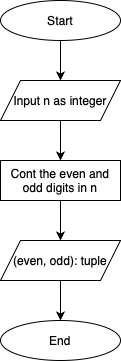

The diagram above was exported from draw.io. Its source (the exported page's mxGraphModel, read from the mxfile embedded in the PNG):
<mxGraphModel dx="989" dy="570" grid="1" gridSize="10" guides="1" tooltips="1" connect="1" arrows="1" fold="1" page="1" pageScale="1" pageWidth="827" pageHeight="1169" background="#ffffff" math="0" shadow="0">
  <root>
    <mxCell id="0" />
    <mxCell id="1" parent="0" />
    <mxCell id="6OEK3HkwsZAHeZwyoHTl-1" value="Start" style="ellipse;whiteSpace=wrap;html=1;" vertex="1" parent="1">
      <mxGeometry x="360" y="80" width="120" height="40" as="geometry" />
    </mxCell>
    <mxCell id="6OEK3HkwsZAHeZwyoHTl-5" value="" style="endArrow=classic;html=1;rounded=0;exitX=0.5;exitY=1;exitDx=0;exitDy=0;entryX=0.5;entryY=0;entryDx=0;entryDy=0;" edge="1" parent="1" source="6OEK3HkwsZAHeZwyoHTl-1" target="6OEK3HkwsZAHeZwyoHTl-86">
      <mxGeometry width="50" height="50" relative="1" as="geometry">
        <mxPoint x="340" y="360" as="sourcePoint" />
        <mxPoint x="430" y="150" as="targetPoint" />
      </mxGeometry>
    </mxCell>
    <mxCell id="6OEK3HkwsZAHeZwyoHTl-86" value="&lt;div&gt;Input n as integer&lt;/div&gt;" style="shape=parallelogram;perimeter=parallelogramPerimeter;whiteSpace=wrap;html=1;fixedSize=1;" vertex="1" parent="1">
      <mxGeometry x="360" y="160" width="120" height="40" as="geometry" />
    </mxCell>
    <mxCell id="6OEK3HkwsZAHeZwyoHTl-92" value="" style="endArrow=classic;html=1;rounded=0;exitX=0.5;exitY=1;exitDx=0;exitDy=0;entryX=0.5;entryY=0;entryDx=0;entryDy=0;" edge="1" parent="1" source="6OEK3HkwsZAHeZwyoHTl-86">
      <mxGeometry width="50" height="50" relative="1" as="geometry">
        <mxPoint x="420" y="280" as="sourcePoint" />
        <mxPoint x="420" y="240" as="targetPoint" />
      </mxGeometry>
    </mxCell>
    <mxCell id="6OEK3HkwsZAHeZwyoHTl-108" value="End" style="ellipse;whiteSpace=wrap;html=1;" vertex="1" parent="1">
      <mxGeometry x="360" y="400" width="120" height="40" as="geometry" />
    </mxCell>
    <mxCell id="6OEK3HkwsZAHeZwyoHTl-122" value="Cont the even and odd digits in n" style="rounded=0;whiteSpace=wrap;html=1;" vertex="1" parent="1">
      <mxGeometry x="360" y="240" width="120" height="40" as="geometry" />
    </mxCell>
    <mxCell id="6OEK3HkwsZAHeZwyoHTl-127" value="(even, odd): tuple" style="shape=parallelogram;perimeter=parallelogramPerimeter;whiteSpace=wrap;html=1;fixedSize=1;" vertex="1" parent="1">
      <mxGeometry x="360" y="320" width="120" height="40" as="geometry" />
    </mxCell>
    <mxCell id="6OEK3HkwsZAHeZwyoHTl-142" value="" style="endArrow=classic;html=1;rounded=0;entryX=0.5;entryY=0;entryDx=0;entryDy=0;exitX=0.5;exitY=1;exitDx=0;exitDy=0;" edge="1" parent="1" source="6OEK3HkwsZAHeZwyoHTl-127" target="6OEK3HkwsZAHeZwyoHTl-108">
      <mxGeometry width="50" height="50" relative="1" as="geometry">
        <mxPoint x="520" y="420" as="sourcePoint" />
        <mxPoint x="630" y="430" as="targetPoint" />
      </mxGeometry>
    </mxCell>
    <mxCell id="6OEK3HkwsZAHeZwyoHTl-149" value="" style="endArrow=classic;html=1;rounded=0;exitX=0.5;exitY=1;exitDx=0;exitDy=0;entryX=0.5;entryY=0;entryDx=0;entryDy=0;" edge="1" parent="1" source="6OEK3HkwsZAHeZwyoHTl-122" target="6OEK3HkwsZAHeZwyoHTl-127">
      <mxGeometry width="50" height="50" relative="1" as="geometry">
        <mxPoint x="430" y="210" as="sourcePoint" />
        <mxPoint x="430" y="250" as="targetPoint" />
      </mxGeometry>
    </mxCell>
  </root>
</mxGraphModel>